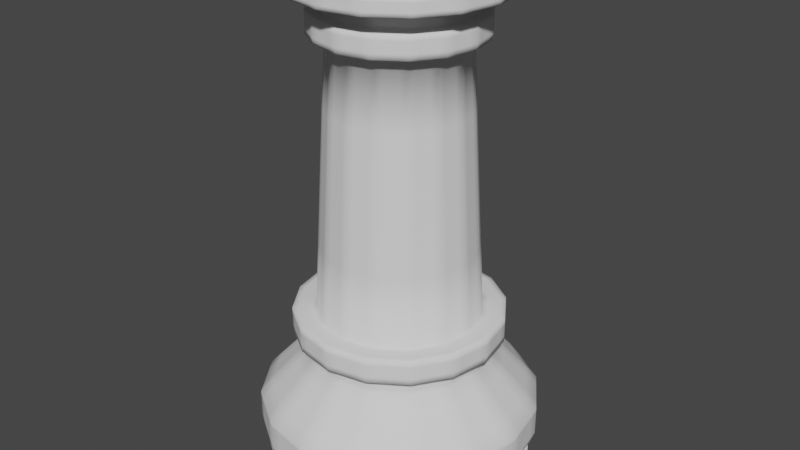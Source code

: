 # Source: topcina.blend  (saved by Blender 3.3.6; exported with 4.5.12 LTS)
import bpy
from mathutils import Matrix  # noqa: F401  (used for matrix-valued properties, if any)

bpy.ops.wm.read_factory_settings(use_empty=True)
scene = bpy.context.scene
scene.name = 'Scene'

# ---- collections
col_collection = bpy.data.collections.new('Collection'); scene.collection.children.link(col_collection)

# ---- world
world_world = bpy.data.worlds.new('World'); scene.world = world_world
world_world.use_nodes = True; world_world.node_tree.nodes.clear()
_N = world_world.node_tree.nodes; _L = world_world.node_tree.links
n0 = _N.new('ShaderNodeOutputWorld'); n0.name = 'World Output'; n0.location = (300, 300)
n1 = _N.new('ShaderNodeBackground'); n1.name = 'Background'; n1.location = (10, 300)
n1.inputs[0].default_value = (0.05088, 0.05088, 0.05088, 1.0)
_L.new(n1.outputs[0], n0.inputs[0])
n0.is_active_output = True
world_world.color = (0.05088, 0.05088, 0.05088)
world_world.use_sun_shadow = False
world_world.sun_shadow_jitter_overblur = 0.0

# ---- meshes
me_rocky = bpy.data.meshes.new('rocky')
me_rocky.from_pydata([(0.0, 0.0, 0.0), (-0.2901, 0.0, 0.0), (-0.2901, 0.0, 0.05055), (-0.2681, 0.0, 0.05055), (-0.2681, 0.0, 0.07693), (-0.2901, 0.0, 0.07693), (-0.3033, 1.477e-09, 0.08792), (-0.3033, 1.477e-09, 0.1561), (-0.2, 1.683e-08, 0.2703), (-0.2, 1.683e-08, 0.3121), (-0.2264, 1.683e-08, 0.3121), (-0.2264, 1.683e-08, 0.3649), (-0.1758, 1.683e-08, 0.3649), (-0.1429, 9.627e-08, 0.9561), (-0.178, 9.627e-08, 0.9561), (-0.178, 9.627e-08, 1.004), (-0.1539, 9.627e-08, 1.004), (-0.1539, 9.627e-08, 1.031), (-0.178, 9.627e-08, 1.031), (-0.178, 9.627e-08, 1.046), (-0.2242, 9.627e-08, 1.046), (-0.2242, 9.627e-08, 1.081), (-0.2044, 9.627e-08, 1.081), (-0.1934, 9.834e-08, 1.097), (-0.1934, 9.834e-08, 1.097), (-0.1099, 9.834e-08, 1.097), (-0.1099, 9.834e-08, 1.096), (-1.49e-08, 9.834e-08, 1.096), (-1.49e-08, 9.834e-08, 0.0), (-0.1517, 9.834e-08, 1.097), (-0.1725, 9.834e-08, 1.097), (-0.1308, 9.834e-08, 1.097), (-0.3033, 1.477e-09, 0.122)], [(0, 1), (1, 2), (2, 3), (3, 4), (4, 5), (5, 6), (32, 7), (7, 8), (8, 9), (9, 10), (10, 11), (11, 12), (12, 13), (13, 14), (14, 15), (15, 16), (16, 17), (17, 18), (18, 19), (19, 20), (20, 21), (21, 22), (22, 23), (23, 24), (31, 25), (25, 26), (27, 28), (30, 29), (24, 30), (29, 31), (6, 32)], [])
me_rocky.update()

# ---- objects
ob_empty = bpy.data.objects.new('Empty', None)
ob_vert = bpy.data.objects.new('Vert', me_rocky)

# ---- transforms, parenting, visibility, modifiers, constraints
ob_empty.location = (0.0, 0.0, 0.0)
ob_empty.rotation_euler = (1.571, 0.0, 3.142)
ob_empty.empty_display_type = 'IMAGE'
ob_empty.empty_display_size = 5.0
ob_vert.location = (-0.8029, -0.00602, -0.7644)
_m = ob_vert.modifiers.new('Screw', 'SCREW')
_m.use_merge_vertices = True
_m = ob_vert.modifiers.new('Subdivision', 'SUBSURF')
_m.subdivision_type = 'SIMPLE'
_m.levels = 4

# ---- collection membership
col_collection.objects.link(ob_empty)
col_collection.objects.link(ob_vert)

# ---- scene / render settings (as saved in the file)
scene.frame_start = 1; scene.frame_end = 250; scene.frame_set(1)
scene.render.engine = 'BLENDER_EEVEE_NEXT'
scene.cycles.sampling_pattern = 'TABULATED_SOBOL'
scene.cycles.use_light_tree = False
scene.view_settings.view_transform = 'Filmic'
bpy.context.view_layer.update()

# ---- added for rendering (the .blend has no active camera and no usable light): camera, sun
cam_auto = bpy.data.cameras.new('AutoCamera')
cam_auto.lens = 50.0
cam_auto.sensor_width = 36.0
cam_auto.clip_end = 1000.0
ob_auto_camera = bpy.data.objects.new('AutoCamera', cam_auto)
scene.collection.objects.link(ob_auto_camera)
ob_auto_camera.location = (0.485834, -1.5525, 0.815218)
ob_auto_camera.rotation_euler = (1.09748, -7.21219e-08, 0.694738)
scene.camera = ob_auto_camera
light_auto_sun = bpy.data.lights.new('AutoSun', 'SUN')
light_auto_sun.energy = 3.0
light_auto_sun.angle = 0.0523599
ob_auto_sun = bpy.data.objects.new('AutoSun', light_auto_sun)
scene.collection.objects.link(ob_auto_sun)
ob_auto_sun.rotation_euler = (0.872665, 0.174533, 0.523599)
bpy.context.view_layer.update()
